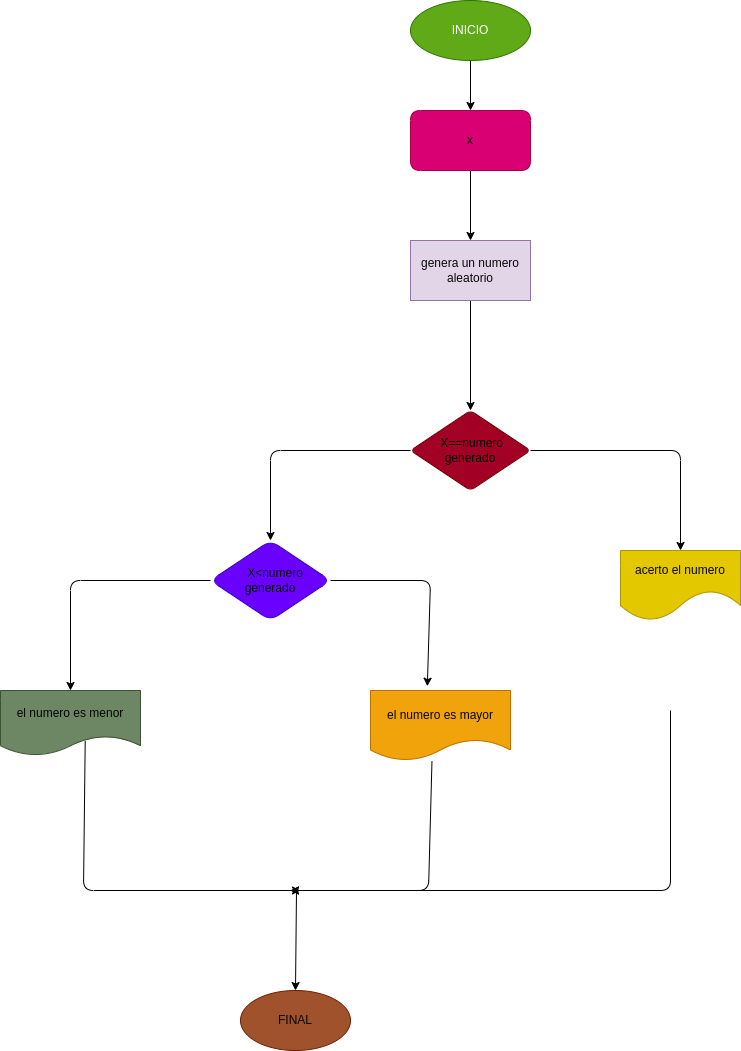

The diagram above was exported from draw.io. Its source (the exported page's mxGraphModel, read from the mxfile embedded in the PNG):
<mxGraphModel dx="1387" dy="1374" grid="1" gridSize="10" guides="1" tooltips="1" connect="1" arrows="1" fold="1" page="1" pageScale="1" pageWidth="827" pageHeight="1169" math="0" shadow="0">
  <root>
    <mxCell id="0" />
    <mxCell id="1" parent="0" />
    <mxCell id="4" value="" style="edgeStyle=none;html=1;fontColor=#050505;" parent="1" source="2" target="3" edge="1">
      <mxGeometry relative="1" as="geometry" />
    </mxCell>
    <mxCell id="2" value="INICIO" style="ellipse;whiteSpace=wrap;html=1;rounded=1;fillColor=#60a917;fontColor=#ffffff;strokeColor=#2D7600;" parent="1" vertex="1">
      <mxGeometry x="260" y="-210" width="120" height="60" as="geometry" />
    </mxCell>
    <mxCell id="45" value="" style="edgeStyle=none;html=1;" parent="1" source="3" target="44" edge="1">
      <mxGeometry relative="1" as="geometry" />
    </mxCell>
    <mxCell id="3" value="x" style="shape=parallelogram;perimeter=parallelogramPerimeter;whiteSpace=wrap;html=1;fixedSize=1;rounded=1;fillColor=#d80073;fontColor=#050505;strokeColor=#A50040;size=0;" parent="1" vertex="1">
      <mxGeometry x="260" y="-100" width="120" height="60" as="geometry" />
    </mxCell>
    <mxCell id="10" value="" style="edgeStyle=none;html=1;fontColor=#050505;" parent="1" source="6" target="9" edge="1">
      <mxGeometry relative="1" as="geometry">
        <Array as="points">
          <mxPoint x="120" y="240" />
        </Array>
      </mxGeometry>
    </mxCell>
    <mxCell id="12" value="" style="edgeStyle=none;rounded=1;html=1;entryX=0.5;entryY=0;entryDx=0;entryDy=0;fontColor=#050505;" parent="1" source="6" target="30" edge="1">
      <mxGeometry relative="1" as="geometry">
        <mxPoint x="526.96" y="330.0000000000002" as="targetPoint" />
        <Array as="points">
          <mxPoint x="530" y="240" />
        </Array>
      </mxGeometry>
    </mxCell>
    <mxCell id="6" value="&amp;nbsp;X==numero generado" style="rhombus;whiteSpace=wrap;html=1;rounded=1;fillColor=#a20025;fontColor=#050505;strokeColor=#6F0000;arcSize=11;" parent="1" vertex="1">
      <mxGeometry x="260" y="200" width="120" height="80" as="geometry" />
    </mxCell>
    <mxCell id="14" value="" style="edgeStyle=none;rounded=1;html=1;entryX=0.5;entryY=0;entryDx=0;entryDy=0;fontColor=#050505;" parent="1" source="9" target="39" edge="1">
      <mxGeometry relative="1" as="geometry">
        <mxPoint x="-80.00000000000023" y="440.0000000000002" as="targetPoint" />
        <Array as="points">
          <mxPoint x="-80" y="370" />
        </Array>
      </mxGeometry>
    </mxCell>
    <mxCell id="18" value="" style="edgeStyle=none;rounded=1;html=1;entryX=0.406;entryY=-0.061;entryDx=0;entryDy=0;entryPerimeter=0;fontColor=#050505;" parent="1" source="9" target="41" edge="1">
      <mxGeometry relative="1" as="geometry">
        <mxPoint x="277.67999999999984" y="438.98000000000025" as="targetPoint" />
        <Array as="points">
          <mxPoint x="280" y="370" />
        </Array>
      </mxGeometry>
    </mxCell>
    <mxCell id="9" value="&amp;nbsp; &amp;nbsp;X&amp;lt;numero generado" style="rhombus;whiteSpace=wrap;html=1;rounded=1;fillColor=#6a00ff;fontColor=#050505;strokeColor=#3700CC;" parent="1" vertex="1">
      <mxGeometry x="60" y="330" width="120" height="80" as="geometry" />
    </mxCell>
    <mxCell id="19" style="edgeStyle=none;rounded=1;html=1;exitX=0.605;exitY=0.78;exitDx=0;exitDy=0;exitPerimeter=0;fontColor=#050505;" parent="1" source="39" edge="1">
      <mxGeometry relative="1" as="geometry">
        <mxPoint x="150" y="680" as="targetPoint" />
        <mxPoint x="-80" y="610" as="sourcePoint" />
        <Array as="points">
          <mxPoint x="-67" y="680" />
        </Array>
      </mxGeometry>
    </mxCell>
    <mxCell id="20" style="edgeStyle=none;rounded=1;html=1;exitX=0.439;exitY=1.014;exitDx=0;exitDy=0;exitPerimeter=0;fontColor=#050505;" parent="1" source="41" edge="1">
      <mxGeometry relative="1" as="geometry">
        <mxPoint x="140" y="680" as="targetPoint" />
        <mxPoint x="300" y="570" as="sourcePoint" />
        <Array as="points">
          <mxPoint x="278" y="680" />
        </Array>
      </mxGeometry>
    </mxCell>
    <mxCell id="22" value="" style="edgeStyle=none;orthogonalLoop=1;jettySize=auto;html=1;rounded=1;entryX=0.5;entryY=0;entryDx=0;entryDy=0;fontColor=#050505;" parent="1" target="25" edge="1">
      <mxGeometry width="100" relative="1" as="geometry">
        <mxPoint x="146" y="680" as="sourcePoint" />
        <mxPoint x="144.39999999999986" y="755.8" as="targetPoint" />
        <Array as="points" />
      </mxGeometry>
    </mxCell>
    <mxCell id="25" value="FINAL" style="ellipse;whiteSpace=wrap;html=1;rounded=1;fillColor=#a0522d;fontColor=#050505;strokeColor=#6D1F00;" parent="1" vertex="1">
      <mxGeometry x="90" y="780" width="110" height="60" as="geometry" />
    </mxCell>
    <mxCell id="32" style="edgeStyle=none;rounded=1;html=1;fontColor=#050505;" parent="1" edge="1">
      <mxGeometry relative="1" as="geometry">
        <mxPoint x="140" y="680" as="targetPoint" />
        <mxPoint x="520" y="500" as="sourcePoint" />
        <Array as="points">
          <mxPoint x="520" y="680" />
        </Array>
      </mxGeometry>
    </mxCell>
    <mxCell id="30" value="acerto el numero" style="shape=document;whiteSpace=wrap;html=1;boundedLbl=1;fillColor=#e3c800;strokeColor=#B09500;fontColor=#050505;rounded=1;size=0.42857142857142855;" parent="1" vertex="1">
      <mxGeometry x="470" y="340" width="120" height="70" as="geometry" />
    </mxCell>
    <mxCell id="39" value="el numero es menor" style="shape=document;whiteSpace=wrap;html=1;boundedLbl=1;rounded=1;fillColor=#6d8764;fontColor=#050505;strokeColor=#3A5431;" parent="1" vertex="1">
      <mxGeometry x="-150" y="480" width="140" height="65" as="geometry" />
    </mxCell>
    <mxCell id="41" value="el numero es mayor" style="shape=document;whiteSpace=wrap;html=1;boundedLbl=1;rounded=1;fillColor=#f0a30a;fontColor=#050505;strokeColor=#BD7000;" parent="1" vertex="1">
      <mxGeometry x="220" y="480" width="140" height="70" as="geometry" />
    </mxCell>
    <mxCell id="46" value="" style="edgeStyle=none;html=1;" parent="1" source="44" target="6" edge="1">
      <mxGeometry relative="1" as="geometry" />
    </mxCell>
    <mxCell id="44" value="&lt;font color=&quot;#080808&quot;&gt;genera un numero aleatorio&lt;/font&gt;" style="rounded=0;whiteSpace=wrap;html=1;fillColor=#e1d5e7;strokeColor=#9673a6;" parent="1" vertex="1">
      <mxGeometry x="260" y="30" width="120" height="60" as="geometry" />
    </mxCell>
  </root>
</mxGraphModel>